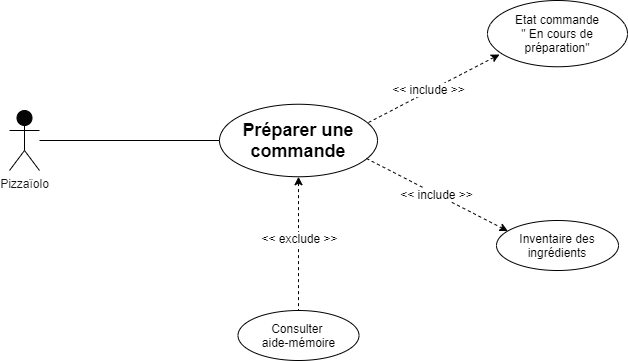

The diagram above was exported from draw.io. Its source (the exported page's mxGraphModel, read from the mxfile embedded in the PNG):
<mxGraphModel dx="1086" dy="966" grid="1" gridSize="10" guides="1" tooltips="1" connect="1" arrows="1" fold="1" page="1" pageScale="1" pageWidth="827" pageHeight="1169" math="0" shadow="0">
  <root>
    <mxCell id="0" />
    <mxCell id="1" parent="0" />
    <mxCell id="Q62kftgUo5kN8zdpiaVl-5" value="Pizzaïolo" style="shape=umlActor;verticalLabelPosition=bottom;labelBackgroundColor=#ffffff;verticalAlign=top;html=1;fillColor=#050505;fontSize=12;fontColor=#141414;align=center;" parent="1" vertex="1">
      <mxGeometry x="60" y="240" width="30" height="60" as="geometry" />
    </mxCell>
    <mxCell id="Q62kftgUo5kN8zdpiaVl-11" value="" style="endArrow=none;html=1;fontSize=12;fontColor=#141414;entryX=0;entryY=0.5;entryDx=0;entryDy=0;" parent="1" source="Q62kftgUo5kN8zdpiaVl-5" target="aAN30EJW8ph3M7RxsE0c-1" edge="1">
      <mxGeometry width="50" height="50" relative="1" as="geometry">
        <mxPoint y="580" as="sourcePoint" />
        <mxPoint x="210" y="270" as="targetPoint" />
      </mxGeometry>
    </mxCell>
    <mxCell id="aAN30EJW8ph3M7RxsE0c-1" value="&lt;font style=&quot;font-size: 18px&quot;&gt;&lt;b&gt;Préparer une commande&lt;/b&gt;&lt;/font&gt;" style="ellipse;whiteSpace=wrap;html=1;" parent="1" vertex="1">
      <mxGeometry x="270" y="233.75" width="158" height="72.5" as="geometry" />
    </mxCell>
    <mxCell id="36XkDh869vmS95TIW64h-5" value="" style="endArrow=classic;dashed=1;html=1;entryX=0.086;entryY=0.815;entryDx=0;entryDy=0;exitX=0.943;exitY=0.252;exitDx=0;exitDy=0;startArrow=none;startFill=0;endFill=1;entryPerimeter=0;exitPerimeter=0;" parent="1" source="aAN30EJW8ph3M7RxsE0c-1" target="36XkDh869vmS95TIW64h-7" edge="1">
      <mxGeometry width="50" height="50" relative="1" as="geometry">
        <mxPoint x="508.0043923091925" y="364.45622628948195" as="sourcePoint" />
        <mxPoint x="630.95" y="450" as="targetPoint" />
      </mxGeometry>
    </mxCell>
    <mxCell id="36XkDh869vmS95TIW64h-6" value="&amp;lt;&amp;lt; include &amp;gt;&amp;gt;" style="text;html=1;align=center;verticalAlign=middle;resizable=0;points=[];labelBackgroundColor=#ffffff;" parent="36XkDh869vmS95TIW64h-5" vertex="1" connectable="0">
      <mxGeometry x="0.2578" relative="1" as="geometry">
        <mxPoint x="-23.03" y="9.41" as="offset" />
      </mxGeometry>
    </mxCell>
    <mxCell id="36XkDh869vmS95TIW64h-7" value="Etat commande&lt;br&gt;&quot; En cours de préparation&quot;" style="ellipse;whiteSpace=wrap;html=1;" parent="1" vertex="1">
      <mxGeometry x="538" y="130" width="140" height="66.25" as="geometry" />
    </mxCell>
    <mxCell id="XQV1YmYbKF44VEMqYLCK-2" value="" style="endArrow=classic;dashed=1;html=1;entryX=0.093;entryY=0.211;entryDx=0;entryDy=0;exitX=0.93;exitY=0.748;exitDx=0;exitDy=0;startArrow=none;startFill=0;endFill=1;entryPerimeter=0;exitPerimeter=0;" parent="1" source="aAN30EJW8ph3M7RxsE0c-1" target="XQV1YmYbKF44VEMqYLCK-4" edge="1">
      <mxGeometry width="50" height="50" relative="1" as="geometry">
        <mxPoint x="427.998" y="413.97749999999996" as="sourcePoint" />
        <mxPoint x="637.9000000000001" y="610" as="targetPoint" />
      </mxGeometry>
    </mxCell>
    <mxCell id="XQV1YmYbKF44VEMqYLCK-3" value="&amp;lt;&amp;lt; include &amp;gt;&amp;gt;" style="text;html=1;align=center;verticalAlign=middle;resizable=0;points=[];labelBackgroundColor=#ffffff;" parent="XQV1YmYbKF44VEMqYLCK-2" vertex="1" connectable="0">
      <mxGeometry x="0.2578" relative="1" as="geometry">
        <mxPoint x="-19.240000000000002" y="-9.66" as="offset" />
      </mxGeometry>
    </mxCell>
    <mxCell id="XQV1YmYbKF44VEMqYLCK-4" value="Inventaire des&lt;br&gt;ingrédients" style="ellipse;whiteSpace=wrap;html=1;" parent="1" vertex="1">
      <mxGeometry x="547" y="350" width="122" height="50" as="geometry" />
    </mxCell>
    <mxCell id="XQV1YmYbKF44VEMqYLCK-6" value="Consulter&amp;nbsp;&lt;br&gt;aide-mémoire" style="ellipse;whiteSpace=wrap;html=1;" parent="1" vertex="1">
      <mxGeometry x="288.5" y="440" width="121" height="50" as="geometry" />
    </mxCell>
    <mxCell id="XQV1YmYbKF44VEMqYLCK-7" value="" style="endArrow=none;dashed=1;html=1;entryX=0.5;entryY=0;entryDx=0;entryDy=0;exitX=0.5;exitY=1;exitDx=0;exitDy=0;startArrow=classic;startFill=1;endFill=0;" parent="1" source="aAN30EJW8ph3M7RxsE0c-1" target="XQV1YmYbKF44VEMqYLCK-6" edge="1">
      <mxGeometry width="50" height="50" relative="1" as="geometry">
        <mxPoint x="158.002" y="406.24749999999995" as="sourcePoint" />
        <mxPoint x="375.9600000000001" y="724.28" as="targetPoint" />
      </mxGeometry>
    </mxCell>
    <mxCell id="XQV1YmYbKF44VEMqYLCK-8" value="&amp;lt;&amp;lt; exclude &amp;gt;&amp;gt;" style="text;html=1;align=center;verticalAlign=middle;resizable=0;points=[];labelBackgroundColor=#ffffff;" parent="XQV1YmYbKF44VEMqYLCK-7" vertex="1" connectable="0">
      <mxGeometry x="0.2578" relative="1" as="geometry">
        <mxPoint x="-3.552713678800501e-15" y="-23.12" as="offset" />
      </mxGeometry>
    </mxCell>
  </root>
</mxGraphModel>